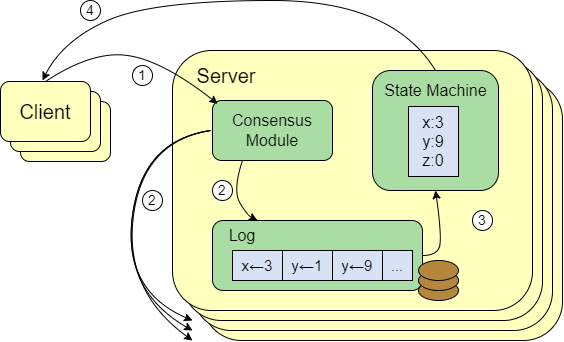

The diagram above was exported from draw.io. Its source (the exported page's mxGraphModel, read from the mxfile embedded in the PNG):
<mxGraphModel dx="764" dy="553" grid="1" gridSize="10" guides="1" tooltips="1" connect="1" arrows="1" fold="1" page="1" pageScale="1" pageWidth="827" pageHeight="1169" math="0" shadow="0">
  <root>
    <mxCell id="0" />
    <mxCell id="1" parent="0" />
    <mxCell id="29_nI42Cbj86xD3h-SNY-41" value="" style="rounded=1;whiteSpace=wrap;html=1;fillColor=#FFFFBE;" vertex="1" parent="1">
      <mxGeometry x="390" y="210" width="360" height="260" as="geometry" />
    </mxCell>
    <mxCell id="29_nI42Cbj86xD3h-SNY-32" value="" style="rounded=1;whiteSpace=wrap;html=1;fillColor=#FFFFBE;" vertex="1" parent="1">
      <mxGeometry x="380" y="200" width="360" height="260" as="geometry" />
    </mxCell>
    <mxCell id="29_nI42Cbj86xD3h-SNY-31" value="" style="rounded=1;whiteSpace=wrap;html=1;fillColor=#FFFFBE;" vertex="1" parent="1">
      <mxGeometry x="370" y="190" width="360" height="260" as="geometry" />
    </mxCell>
    <mxCell id="29_nI42Cbj86xD3h-SNY-4" value="" style="rounded=1;whiteSpace=wrap;html=1;fillColor=#FFFFBE;" vertex="1" parent="1">
      <mxGeometry x="208" y="231" width="90" height="60" as="geometry" />
    </mxCell>
    <mxCell id="29_nI42Cbj86xD3h-SNY-3" value="" style="rounded=1;whiteSpace=wrap;html=1;fillColor=#FFFFBE;" vertex="1" parent="1">
      <mxGeometry x="198" y="221" width="90" height="60" as="geometry" />
    </mxCell>
    <mxCell id="29_nI42Cbj86xD3h-SNY-2" value="&lt;font style=&quot;font-size: 20px;&quot;&gt;Client&lt;/font&gt;" style="rounded=1;whiteSpace=wrap;html=1;fillColor=#FFFFBE;" vertex="1" parent="1">
      <mxGeometry x="188" y="211" width="90" height="60" as="geometry" />
    </mxCell>
    <mxCell id="29_nI42Cbj86xD3h-SNY-5" value="" style="rounded=1;whiteSpace=wrap;html=1;fillColor=#FFFFBE;" vertex="1" parent="1">
      <mxGeometry x="360" y="180" width="360" height="260" as="geometry" />
    </mxCell>
    <mxCell id="29_nI42Cbj86xD3h-SNY-6" value="&lt;font style=&quot;font-size: 20px;&quot;&gt;Server&lt;/font&gt;" style="text;strokeColor=none;align=center;fillColor=none;html=1;verticalAlign=middle;whiteSpace=wrap;rounded=0;" vertex="1" parent="1">
      <mxGeometry x="384" y="190" width="60" height="30" as="geometry" />
    </mxCell>
    <mxCell id="29_nI42Cbj86xD3h-SNY-7" value="&lt;font style=&quot;font-size: 16px;&quot;&gt;Consensus&lt;/font&gt;&lt;div style=&quot;font-size: 16px;&quot;&gt;&lt;font style=&quot;font-size: 16px;&quot;&gt;Module&lt;/font&gt;&lt;/div&gt;" style="rounded=1;whiteSpace=wrap;html=1;fillColor=#AADDA3;" vertex="1" parent="1">
      <mxGeometry x="400" y="230" width="120" height="60" as="geometry" />
    </mxCell>
    <mxCell id="29_nI42Cbj86xD3h-SNY-14" value="" style="group" vertex="1" connectable="0" parent="1">
      <mxGeometry x="400" y="350" width="210" height="70" as="geometry" />
    </mxCell>
    <mxCell id="29_nI42Cbj86xD3h-SNY-8" value="" style="rounded=1;whiteSpace=wrap;html=1;fillColor=#AADDA3;" vertex="1" parent="29_nI42Cbj86xD3h-SNY-14">
      <mxGeometry width="210" height="70" as="geometry" />
    </mxCell>
    <mxCell id="29_nI42Cbj86xD3h-SNY-9" value="&lt;font style=&quot;font-size: 15px;&quot;&gt;x←3&lt;/font&gt;" style="rounded=0;whiteSpace=wrap;html=1;fillColor=#D7E3F4;" vertex="1" parent="29_nI42Cbj86xD3h-SNY-14">
      <mxGeometry x="20" y="30" width="50" height="30" as="geometry" />
    </mxCell>
    <mxCell id="29_nI42Cbj86xD3h-SNY-10" value="&lt;font style=&quot;font-size: 15px;&quot;&gt;y←1&lt;/font&gt;" style="rounded=0;whiteSpace=wrap;html=1;fillColor=#D7E3F4;" vertex="1" parent="29_nI42Cbj86xD3h-SNY-14">
      <mxGeometry x="70" y="30" width="50" height="30" as="geometry" />
    </mxCell>
    <mxCell id="29_nI42Cbj86xD3h-SNY-11" value="&lt;font style=&quot;font-size: 15px;&quot;&gt;y←9&lt;/font&gt;" style="rounded=0;whiteSpace=wrap;html=1;fillColor=#D7E3F4;" vertex="1" parent="29_nI42Cbj86xD3h-SNY-14">
      <mxGeometry x="120" y="30" width="50" height="30" as="geometry" />
    </mxCell>
    <mxCell id="29_nI42Cbj86xD3h-SNY-12" value="&lt;font style=&quot;font-size: 15px;&quot;&gt;...&lt;/font&gt;" style="rounded=0;whiteSpace=wrap;html=1;fillColor=#D7E3F4;" vertex="1" parent="29_nI42Cbj86xD3h-SNY-14">
      <mxGeometry x="170" y="30" width="30" height="30" as="geometry" />
    </mxCell>
    <mxCell id="29_nI42Cbj86xD3h-SNY-13" value="&lt;font style=&quot;font-size: 16px;&quot;&gt;Log&lt;/font&gt;" style="text;strokeColor=none;align=center;fillColor=none;html=1;verticalAlign=middle;whiteSpace=wrap;rounded=0;" vertex="1" parent="29_nI42Cbj86xD3h-SNY-14">
      <mxGeometry width="60" height="30" as="geometry" />
    </mxCell>
    <mxCell id="29_nI42Cbj86xD3h-SNY-30" value="" style="group" vertex="1" connectable="0" parent="1">
      <mxGeometry x="560" y="200" width="126" height="120" as="geometry" />
    </mxCell>
    <mxCell id="29_nI42Cbj86xD3h-SNY-15" value="" style="rounded=1;whiteSpace=wrap;html=1;fillColor=#AADDA3;" vertex="1" parent="29_nI42Cbj86xD3h-SNY-30">
      <mxGeometry width="126" height="120" as="geometry" />
    </mxCell>
    <mxCell id="29_nI42Cbj86xD3h-SNY-18" value="&lt;font style=&quot;font-size: 16px;&quot;&gt;x:3&lt;/font&gt;&lt;div style=&quot;font-size: 16px;&quot;&gt;&lt;font style=&quot;font-size: 16px;&quot;&gt;y:9&lt;/font&gt;&lt;/div&gt;&lt;div style=&quot;font-size: 16px;&quot;&gt;&lt;font style=&quot;font-size: 16px;&quot;&gt;z:0&lt;/font&gt;&lt;/div&gt;" style="rounded=0;whiteSpace=wrap;html=1;fillColor=#D7E3F4;" vertex="1" parent="29_nI42Cbj86xD3h-SNY-30">
      <mxGeometry x="36" y="36" width="50" height="70" as="geometry" />
    </mxCell>
    <mxCell id="29_nI42Cbj86xD3h-SNY-29" value="&lt;font style=&quot;font-size: 16px;&quot;&gt;State Machine&lt;/font&gt;" style="text;strokeColor=none;align=center;fillColor=none;html=1;verticalAlign=middle;whiteSpace=wrap;rounded=0;" vertex="1" parent="29_nI42Cbj86xD3h-SNY-30">
      <mxGeometry x="10.5" y="10" width="105" height="20" as="geometry" />
    </mxCell>
    <mxCell id="29_nI42Cbj86xD3h-SNY-33" value="" style="curved=1;endArrow=classic;html=1;rounded=0;exitX=0.5;exitY=0;exitDx=0;exitDy=0;entryX=0.043;entryY=0.054;entryDx=0;entryDy=0;entryPerimeter=0;" edge="1" parent="1" source="29_nI42Cbj86xD3h-SNY-2" target="29_nI42Cbj86xD3h-SNY-7">
      <mxGeometry width="50" height="50" relative="1" as="geometry">
        <mxPoint x="180" y="160" as="sourcePoint" />
        <mxPoint x="230" y="110" as="targetPoint" />
        <Array as="points">
          <mxPoint x="280" y="180" />
          <mxPoint x="350" y="190" />
        </Array>
      </mxGeometry>
    </mxCell>
    <mxCell id="29_nI42Cbj86xD3h-SNY-35" value="&lt;font style=&quot;font-size: 14px;&quot;&gt;1&lt;/font&gt;" style="ellipse;whiteSpace=wrap;html=1;aspect=fixed;" vertex="1" parent="1">
      <mxGeometry x="320" y="195" width="20" height="20" as="geometry" />
    </mxCell>
    <mxCell id="29_nI42Cbj86xD3h-SNY-37" value="" style="curved=1;endArrow=classic;html=1;rounded=0;exitX=0.25;exitY=1;exitDx=0;exitDy=0;entryX=0.75;entryY=0;entryDx=0;entryDy=0;" edge="1" parent="1" source="29_nI42Cbj86xD3h-SNY-7" target="29_nI42Cbj86xD3h-SNY-13">
      <mxGeometry width="50" height="50" relative="1" as="geometry">
        <mxPoint x="435" y="295" as="sourcePoint" />
        <mxPoint x="485" y="345" as="targetPoint" />
        <Array as="points">
          <mxPoint x="420" y="320" />
          <mxPoint x="435" y="345" />
        </Array>
      </mxGeometry>
    </mxCell>
    <mxCell id="29_nI42Cbj86xD3h-SNY-38" value="&lt;font style=&quot;font-size: 14px;&quot;&gt;2&lt;/font&gt;" style="ellipse;whiteSpace=wrap;html=1;aspect=fixed;" vertex="1" parent="1">
      <mxGeometry x="400" y="310" width="20" height="20" as="geometry" />
    </mxCell>
    <mxCell id="29_nI42Cbj86xD3h-SNY-39" value="" style="curved=1;endArrow=classic;html=1;rounded=0;exitX=0.25;exitY=1;exitDx=0;exitDy=0;" edge="1" parent="1">
      <mxGeometry width="50" height="50" relative="1" as="geometry">
        <mxPoint x="398" y="260" as="sourcePoint" />
        <mxPoint x="380" y="450" as="targetPoint" />
        <Array as="points">
          <mxPoint x="330" y="270" />
          <mxPoint x="310" y="420" />
        </Array>
      </mxGeometry>
    </mxCell>
    <mxCell id="29_nI42Cbj86xD3h-SNY-40" value="" style="curved=1;endArrow=classic;html=1;rounded=0;exitX=0.25;exitY=1;exitDx=0;exitDy=0;entryX=0;entryY=1;entryDx=0;entryDy=0;" edge="1" parent="1" target="29_nI42Cbj86xD3h-SNY-32">
      <mxGeometry width="50" height="50" relative="1" as="geometry">
        <mxPoint x="398" y="260" as="sourcePoint" />
        <mxPoint x="380" y="450" as="targetPoint" />
        <Array as="points">
          <mxPoint x="330" y="270" />
          <mxPoint x="310" y="420" />
        </Array>
      </mxGeometry>
    </mxCell>
    <mxCell id="29_nI42Cbj86xD3h-SNY-42" value="" style="curved=1;endArrow=classic;html=1;rounded=0;exitX=0.25;exitY=1;exitDx=0;exitDy=0;" edge="1" parent="1">
      <mxGeometry width="50" height="50" relative="1" as="geometry">
        <mxPoint x="399" y="260" as="sourcePoint" />
        <mxPoint x="380" y="470" as="targetPoint" />
        <Array as="points">
          <mxPoint x="331" y="270" />
          <mxPoint x="311" y="420" />
        </Array>
      </mxGeometry>
    </mxCell>
    <mxCell id="29_nI42Cbj86xD3h-SNY-43" value="&lt;font style=&quot;font-size: 14px;&quot;&gt;2&lt;/font&gt;" style="ellipse;whiteSpace=wrap;html=1;aspect=fixed;" vertex="1" parent="1">
      <mxGeometry x="330" y="320" width="20" height="20" as="geometry" />
    </mxCell>
    <mxCell id="29_nI42Cbj86xD3h-SNY-44" value="" style="curved=1;endArrow=classic;html=1;rounded=0;entryX=0.5;entryY=1;entryDx=0;entryDy=0;exitX=1;exitY=0.5;exitDx=0;exitDy=0;" edge="1" parent="1" source="29_nI42Cbj86xD3h-SNY-8" target="29_nI42Cbj86xD3h-SNY-15">
      <mxGeometry width="50" height="50" relative="1" as="geometry">
        <mxPoint x="620" y="400" as="sourcePoint" />
        <mxPoint x="670" y="350" as="targetPoint" />
        <Array as="points">
          <mxPoint x="623" y="385" />
          <mxPoint x="630" y="370" />
        </Array>
      </mxGeometry>
    </mxCell>
    <mxCell id="29_nI42Cbj86xD3h-SNY-45" value="&lt;font style=&quot;font-size: 14px;&quot;&gt;3&lt;/font&gt;" style="ellipse;whiteSpace=wrap;html=1;aspect=fixed;" vertex="1" parent="1">
      <mxGeometry x="660" y="340" width="20" height="20" as="geometry" />
    </mxCell>
    <mxCell id="29_nI42Cbj86xD3h-SNY-46" value="" style="curved=1;endArrow=classic;html=1;rounded=0;exitX=0.5;exitY=0;exitDx=0;exitDy=0;" edge="1" parent="1" source="29_nI42Cbj86xD3h-SNY-15">
      <mxGeometry width="50" height="50" relative="1" as="geometry">
        <mxPoint x="630" y="130" as="sourcePoint" />
        <mxPoint x="230" y="210" as="targetPoint" />
        <Array as="points">
          <mxPoint x="580" y="130" />
          <mxPoint x="340" y="130" />
          <mxPoint x="250" y="170" />
        </Array>
      </mxGeometry>
    </mxCell>
    <mxCell id="29_nI42Cbj86xD3h-SNY-47" value="&lt;font style=&quot;font-size: 14px;&quot;&gt;4&lt;/font&gt;" style="ellipse;whiteSpace=wrap;html=1;aspect=fixed;" vertex="1" parent="1">
      <mxGeometry x="268" y="130" width="20" height="20" as="geometry" />
    </mxCell>
    <mxCell id="29_nI42Cbj86xD3h-SNY-53" value="" style="group" vertex="1" connectable="0" parent="1">
      <mxGeometry x="606" y="390" width="40" height="40" as="geometry" />
    </mxCell>
    <mxCell id="29_nI42Cbj86xD3h-SNY-52" value="" style="ellipse;whiteSpace=wrap;html=1;fillColor=#B5873C;" vertex="1" parent="29_nI42Cbj86xD3h-SNY-53">
      <mxGeometry y="20" width="40" height="20" as="geometry" />
    </mxCell>
    <mxCell id="29_nI42Cbj86xD3h-SNY-51" value="" style="ellipse;whiteSpace=wrap;html=1;fillColor=#B5873C;" vertex="1" parent="29_nI42Cbj86xD3h-SNY-53">
      <mxGeometry y="10" width="40" height="20" as="geometry" />
    </mxCell>
    <mxCell id="29_nI42Cbj86xD3h-SNY-48" value="" style="ellipse;whiteSpace=wrap;html=1;fillColor=#B5873C;" vertex="1" parent="29_nI42Cbj86xD3h-SNY-53">
      <mxGeometry width="40" height="20" as="geometry" />
    </mxCell>
  </root>
</mxGraphModel>